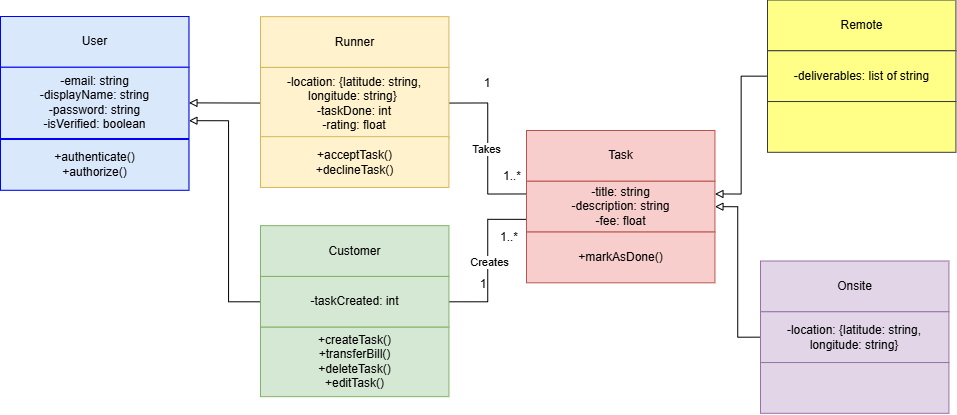

The diagram above was exported from draw.io. Its source (the exported page's mxGraphModel, read from the mxfile embedded in the PNG):
<mxGraphModel dx="969" dy="520" grid="0" gridSize="10" guides="1" tooltips="1" connect="1" arrows="1" fold="1" page="1" pageScale="1" pageWidth="1024" pageHeight="768" math="0" shadow="0">
  <root>
    <mxCell id="0" />
    <mxCell id="1" parent="0" />
    <mxCell id="nc4cpsb4WupVV0SCl5wd-28" connectable="0" parent="1" style="group;fillColor=#6666FF;strokeColor=#82b366;container=0;" value="" vertex="1">
      <mxGeometry height="173.7676923076923" width="188.433734939759" x="50" y="94" as="geometry" />
    </mxCell>
    <mxCell id="nc4cpsb4WupVV0SCl5wd-33" edge="1" parent="1" source="nc4cpsb4WupVV0SCl5wd-2" style="endArrow=none;html=1;rounded=0;exitX=1;exitY=0.75;exitDx=0;exitDy=0;entryX=0;entryY=0.5;entryDx=0;entryDy=0;edgeStyle=orthogonalEdgeStyle;startArrow=block;startFill=0;" target="nc4cpsb4WupVV0SCl5wd-7" value="">
      <mxGeometry height="50" relative="1" width="50" as="geometry">
        <Array as="points">
          <mxPoint x="278" y="198" />
          <mxPoint x="278" y="379" />
        </Array>
        <mxPoint x="421" y="365" as="sourcePoint" />
        <mxPoint x="471" y="315" as="targetPoint" />
      </mxGeometry>
    </mxCell>
    <mxCell id="nc4cpsb4WupVV0SCl5wd-34" edge="1" parent="1" source="nc4cpsb4WupVV0SCl5wd-11" style="endArrow=block;html=1;rounded=0;exitX=0;exitY=0.5;exitDx=0;exitDy=0;entryX=1;entryY=0.5;entryDx=0;entryDy=0;endFill=0;" target="nc4cpsb4WupVV0SCl5wd-2" value="">
      <mxGeometry height="50" relative="1" width="50" as="geometry">
        <mxPoint x="421" y="365" as="sourcePoint" />
        <mxPoint x="471" y="315" as="targetPoint" />
      </mxGeometry>
    </mxCell>
    <mxCell id="nc4cpsb4WupVV0SCl5wd-35" edge="1" parent="1" source="nc4cpsb4WupVV0SCl5wd-11" style="endArrow=none;html=1;rounded=0;exitX=1;exitY=0.5;exitDx=0;exitDy=0;entryX=0;entryY=0.25;entryDx=0;entryDy=0;edgeStyle=orthogonalEdgeStyle;" target="nc4cpsb4WupVV0SCl5wd-16" value="">
      <mxGeometry height="50" relative="1" width="50" as="geometry">
        <mxPoint x="582" y="505" as="sourcePoint" />
        <mxPoint x="632" y="455" as="targetPoint" />
      </mxGeometry>
    </mxCell>
    <mxCell id="nc4cpsb4WupVV0SCl5wd-42" connectable="0" parent="nc4cpsb4WupVV0SCl5wd-35" style="edgeLabel;html=1;align=center;verticalAlign=middle;resizable=0;points=[];" value="Takes" vertex="1">
      <mxGeometry relative="1" x="0.0044" y="-2" as="geometry">
        <mxPoint as="offset" />
      </mxGeometry>
    </mxCell>
    <mxCell id="nc4cpsb4WupVV0SCl5wd-37" edge="1" parent="1" source="nc4cpsb4WupVV0SCl5wd-7" style="endArrow=none;html=1;rounded=0;exitX=1;exitY=0.5;exitDx=0;exitDy=0;entryX=0;entryY=0.75;entryDx=0;entryDy=0;edgeStyle=orthogonalEdgeStyle;" target="nc4cpsb4WupVV0SCl5wd-16" value="">
      <mxGeometry height="50" relative="1" width="50" as="geometry">
        <mxPoint x="630" y="483" as="sourcePoint" />
        <mxPoint x="680" y="433" as="targetPoint" />
      </mxGeometry>
    </mxCell>
    <mxCell id="nc4cpsb4WupVV0SCl5wd-43" connectable="0" parent="nc4cpsb4WupVV0SCl5wd-37" style="edgeLabel;html=1;align=center;verticalAlign=middle;resizable=0;points=[];" value="Creates" vertex="1">
      <mxGeometry relative="1" x="-0.0161" y="-1" as="geometry">
        <mxPoint as="offset" />
      </mxGeometry>
    </mxCell>
    <mxCell id="nc4cpsb4WupVV0SCl5wd-38" parent="1" style="text;html=1;whiteSpace=wrap;strokeColor=none;fillColor=none;align=center;verticalAlign=middle;rounded=0;" value="1" vertex="1">
      <mxGeometry height="30" width="22" x="526" y="146" as="geometry" />
    </mxCell>
    <mxCell id="nc4cpsb4WupVV0SCl5wd-39" parent="1" style="text;html=1;whiteSpace=wrap;strokeColor=none;fillColor=none;align=center;verticalAlign=middle;rounded=0;" value="1" vertex="1">
      <mxGeometry height="30" width="22" x="522.43" y="347" as="geometry" />
    </mxCell>
    <mxCell id="nc4cpsb4WupVV0SCl5wd-40" parent="1" style="text;html=1;whiteSpace=wrap;strokeColor=none;fillColor=none;align=center;verticalAlign=middle;rounded=0;" value="1..*" vertex="1">
      <mxGeometry height="30" width="22" x="551" y="238.54" as="geometry" />
    </mxCell>
    <mxCell id="nc4cpsb4WupVV0SCl5wd-41" parent="1" style="text;html=1;whiteSpace=wrap;strokeColor=none;fillColor=none;align=center;verticalAlign=middle;rounded=0;" value="1..*" vertex="1">
      <mxGeometry height="30" width="22" x="548" y="299.77" as="geometry" />
    </mxCell>
    <mxCell id="nc4cpsb4WupVV0SCl5wd-44" edge="1" parent="1" source="nc4cpsb4WupVV0SCl5wd-16" style="endArrow=none;html=1;rounded=0;entryX=0;entryY=0.5;entryDx=0;entryDy=0;exitX=1;exitY=0.5;exitDx=0;exitDy=0;startArrow=block;startFill=0;edgeStyle=orthogonalEdgeStyle;" target="nc4cpsb4WupVV0SCl5wd-25" value="">
      <mxGeometry height="50" relative="1" width="50" as="geometry">
        <mxPoint x="684" y="491" as="sourcePoint" />
        <mxPoint x="734" y="441" as="targetPoint" />
      </mxGeometry>
    </mxCell>
    <mxCell id="nc4cpsb4WupVV0SCl5wd-45" edge="1" parent="1" source="nc4cpsb4WupVV0SCl5wd-16" style="endArrow=none;html=1;rounded=0;entryX=0;entryY=0.5;entryDx=0;entryDy=0;exitX=1;exitY=0.25;exitDx=0;exitDy=0;startArrow=block;startFill=0;edgeStyle=orthogonalEdgeStyle;" target="nc4cpsb4WupVV0SCl5wd-21" value="">
      <mxGeometry height="50" relative="1" width="50" as="geometry">
        <mxPoint x="744" y="187" as="sourcePoint" />
        <mxPoint x="794" y="137" as="targetPoint" />
      </mxGeometry>
    </mxCell>
    <mxCell id="nc4cpsb4WupVV0SCl5wd-46" connectable="0" parent="1" style="group" value="" vertex="1">
      <mxGeometry height="173.7676923076923" width="188.43373493975903" x="50" y="94" as="geometry" />
    </mxCell>
    <mxCell id="nc4cpsb4WupVV0SCl5wd-1" parent="nc4cpsb4WupVV0SCl5wd-46" style="rounded=0;html=1;fontSize=12;spacingBottom=0;fillColor=#dae8fc;strokeColor=#0000FF;" value="User" vertex="1">
      <mxGeometry height="50.769230769230774" width="188.43373493975903" as="geometry" />
    </mxCell>
    <mxCell id="nc4cpsb4WupVV0SCl5wd-2" parent="nc4cpsb4WupVV0SCl5wd-46" style="rounded=0;html=1;fontSize=12;spacingBottom=0;fillColor=#dae8fc;strokeColor=#0000FF;" value="-email: string&lt;div&gt;-displayName: string&lt;/div&gt;&lt;div&gt;-password: string&lt;/div&gt;&lt;div&gt;-isVerified: boolean&lt;/div&gt;" vertex="1">
      <mxGeometry height="71.23" width="188.43" y="50.77000000000001" as="geometry" />
    </mxCell>
    <mxCell id="nc4cpsb4WupVV0SCl5wd-3" parent="nc4cpsb4WupVV0SCl5wd-46" style="rounded=0;html=1;fontSize=12;spacingBottom=0;fillColor=#dae8fc;strokeColor=#0000FF;" value="+authenticate()&lt;div&gt;+authorize()&lt;/div&gt;" vertex="1">
      <mxGeometry height="50.769230769230774" width="188.43373493975903" y="122.99846153846156" as="geometry" />
    </mxCell>
    <mxCell id="nc4cpsb4WupVV0SCl5wd-47" connectable="0" parent="1" style="group" value="" vertex="1">
      <mxGeometry height="170.76769230769233" width="188.43373493975906" x="309.996265060241" y="94.16" as="geometry" />
    </mxCell>
    <mxCell id="nc4cpsb4WupVV0SCl5wd-10" parent="nc4cpsb4WupVV0SCl5wd-47" style="rounded=0;html=1;fontSize=12;spacingBottom=0;fillColor=#fff2cc;strokeColor=#d6b656;" value="&lt;span class=&quot;a_GcMg font-feature-liga-off font-feature-clig-off font-feature-calt-off text-decoration-none text-strikethrough-none&quot; style=&quot;color: rgba(0,0,0,var(--O42jJQ,1)); caret-color: rgb(0, 0, 0); --Ys-XuQ: none; font-kerning: normal;&quot;&gt;Runner&lt;/span&gt;" vertex="1">
      <mxGeometry height="50.769230769230774" width="188.43373493975903" as="geometry" />
    </mxCell>
    <mxCell id="nc4cpsb4WupVV0SCl5wd-11" parent="nc4cpsb4WupVV0SCl5wd-47" style="rounded=0;html=1;fontSize=12;spacingBottom=0;whiteSpace=wrap;fillColor=#fff2cc;strokeColor=#d6b656;" value="&lt;div&gt;-location: {latitude: string, longitude: string}&amp;nbsp;&lt;/div&gt;&lt;div&gt;-taskDone: int&lt;/div&gt;&lt;div&gt;-rating: float&lt;/div&gt;" vertex="1">
      <mxGeometry height="71.23" width="188.43" x="0.003734939759056033" y="50.77000000000001" as="geometry" />
    </mxCell>
    <mxCell id="nc4cpsb4WupVV0SCl5wd-12" parent="nc4cpsb4WupVV0SCl5wd-47" style="rounded=0;html=1;fontSize=12;spacingBottom=0;fillColor=#fff2cc;strokeColor=#d6b656;" value="&lt;div&gt;+acceptTask()&lt;/div&gt;&lt;div&gt;+declineTask()&lt;/div&gt;" vertex="1">
      <mxGeometry height="50.769230769230774" width="188.43373493975903" y="119.99846153846156" as="geometry" />
    </mxCell>
    <mxCell id="nc4cpsb4WupVV0SCl5wd-48" connectable="0" parent="1" style="group" value="" vertex="1">
      <mxGeometry height="171" width="188.4340963855422" x="309.9959036144578" y="303.16" as="geometry" />
    </mxCell>
    <mxCell id="nc4cpsb4WupVV0SCl5wd-6" parent="nc4cpsb4WupVV0SCl5wd-48" style="rounded=0;html=1;fontSize=12;spacingBottom=0;fillColor=#d5e8d4;strokeColor=#82b366;" value="Customer" vertex="1">
      <mxGeometry height="50.769230769230774" width="188.43373493975903" as="geometry" />
    </mxCell>
    <mxCell id="nc4cpsb4WupVV0SCl5wd-7" parent="nc4cpsb4WupVV0SCl5wd-48" style="rounded=0;html=1;fontSize=12;spacingBottom=0;fillColor=#d5e8d4;strokeColor=#82b366;" value="&lt;span class=&quot;a_GcMg font-feature-liga-off font-feature-clig-off font-feature-calt-off text-decoration-none text-strikethrough-none&quot; style=&quot;color: rgba(0,0,0,var(--O42jJQ,1)); caret-color: rgb(0, 0, 0); --Ys-XuQ: none; font-kerning: normal;&quot;&gt;-taskCreated: int&lt;/span&gt;" vertex="1">
      <mxGeometry height="50.769230769230774" width="188.43373493975903" y="50.769230769230774" as="geometry" />
    </mxCell>
    <mxCell id="nc4cpsb4WupVV0SCl5wd-8" parent="nc4cpsb4WupVV0SCl5wd-48" style="rounded=0;html=1;fontSize=12;spacingBottom=0;fillColor=#d5e8d4;strokeColor=#82b366;" value="&lt;div&gt;+createTask()&lt;/div&gt;&lt;div&gt;+transferBill()&lt;/div&gt;&lt;div&gt;+deleteTask()&lt;/div&gt;&lt;div&gt;+editTask()&lt;/div&gt;" vertex="1">
      <mxGeometry height="69.46" width="188.43" x="0.004096385542197822" y="101.54000000000002" as="geometry" />
    </mxCell>
    <mxCell id="nc4cpsb4WupVV0SCl5wd-49" connectable="0" parent="1" style="group" value="" vertex="1">
      <mxGeometry height="152.30769230769232" width="188.433734939759" x="576" y="208.00230769230774" as="geometry" />
    </mxCell>
    <mxCell id="nc4cpsb4WupVV0SCl5wd-15" parent="nc4cpsb4WupVV0SCl5wd-49" style="rounded=0;html=1;fontSize=12;spacingBottom=0;fillColor=#f8cecc;strokeColor=#b85450;" value="&lt;p style=&quot;text-align: left;&quot;&gt;Task&lt;/p&gt;" vertex="1">
      <mxGeometry height="50.769230769230774" width="188.43373493975903" as="geometry" />
    </mxCell>
    <mxCell id="nc4cpsb4WupVV0SCl5wd-16" parent="nc4cpsb4WupVV0SCl5wd-49" style="rounded=0;html=1;fontSize=12;spacingBottom=0;fillColor=#f8cecc;strokeColor=#b85450;" value="&lt;div&gt;-title: string&lt;/div&gt;&lt;div&gt;-description: string&lt;/div&gt;&lt;div&gt;-fee: float&lt;/div&gt;" vertex="1">
      <mxGeometry height="50.769230769230774" width="188.43373493975903" y="50.769230769230774" as="geometry" />
    </mxCell>
    <mxCell id="nc4cpsb4WupVV0SCl5wd-17" parent="nc4cpsb4WupVV0SCl5wd-49" style="rounded=0;html=1;fontSize=12;spacingBottom=0;fillColor=#f8cecc;strokeColor=#b85450;" value="+markAsDone()" vertex="1">
      <mxGeometry height="50.769230769230774" width="188.43373493975903" y="101.53846153846155" as="geometry" />
    </mxCell>
    <mxCell id="nc4cpsb4WupVV0SCl5wd-50" connectable="0" parent="1" style="group" value="" vertex="1">
      <mxGeometry height="152.30769230769232" width="188.433734939759" x="809.996265060241" y="338.50230769230774" as="geometry" />
    </mxCell>
    <mxCell id="nc4cpsb4WupVV0SCl5wd-24" parent="nc4cpsb4WupVV0SCl5wd-50" style="rounded=0;html=1;fontSize=12;spacingBottom=0;fillColor=#e1d5e7;strokeColor=#9673a6;" value="&lt;p style=&quot;text-align: left;&quot;&gt;Onsite&lt;/p&gt;" vertex="1">
      <mxGeometry height="50.769230769230774" width="188.43373493975903" as="geometry" />
    </mxCell>
    <mxCell id="nc4cpsb4WupVV0SCl5wd-25" parent="nc4cpsb4WupVV0SCl5wd-50" style="rounded=0;html=1;fontSize=12;spacingBottom=0;whiteSpace=wrap;align=center;fillColor=#e1d5e7;strokeColor=#9673a6;" value="&lt;div style=&quot;&quot;&gt;&lt;span style=&quot;background-color: transparent;&quot;&gt;-location: {latitude: string, longitude: string}&lt;/span&gt;&lt;/div&gt;" vertex="1">
      <mxGeometry height="50.769230769230774" width="188.43373493975903" y="50.769230769230774" as="geometry" />
    </mxCell>
    <mxCell id="nc4cpsb4WupVV0SCl5wd-26" parent="nc4cpsb4WupVV0SCl5wd-50" style="rounded=0;html=1;fontSize=12;spacingBottom=0;fillColor=#e1d5e7;strokeColor=#9673a6;" value="" vertex="1">
      <mxGeometry height="50.769230769230774" width="188.43373493975903" y="101.53846153846155" as="geometry" />
    </mxCell>
    <mxCell id="nc4cpsb4WupVV0SCl5wd-51" connectable="0" parent="1" style="group" value="" vertex="1">
      <mxGeometry height="152.30769230769232" width="188.433734939759" x="816.9959036144578" y="77.50230769230774" as="geometry" />
    </mxCell>
    <mxCell id="nc4cpsb4WupVV0SCl5wd-20" parent="nc4cpsb4WupVV0SCl5wd-51" style="rounded=0;html=1;fontSize=12;spacingBottom=0;fillColor=#ffff88;strokeColor=#36393d;" value="&lt;p style=&quot;text-align: left;&quot;&gt;Remote&lt;/p&gt;" vertex="1">
      <mxGeometry height="50.769230769230774" width="188.43373493975903" as="geometry" />
    </mxCell>
    <mxCell id="nc4cpsb4WupVV0SCl5wd-21" parent="nc4cpsb4WupVV0SCl5wd-51" style="rounded=0;html=1;fontSize=12;spacingBottom=0;fillColor=#ffff88;strokeColor=#36393d;" value="&lt;span style=&quot;text-align: left;&quot;&gt;-deliverables: list of string&lt;/span&gt;" vertex="1">
      <mxGeometry height="50.769230769230774" width="188.43373493975903" y="50.769230769230774" as="geometry" />
    </mxCell>
    <mxCell id="nc4cpsb4WupVV0SCl5wd-22" parent="nc4cpsb4WupVV0SCl5wd-51" style="rounded=0;html=1;fontSize=12;spacingBottom=0;fillColor=#ffff88;strokeColor=#36393d;" value="" vertex="1">
      <mxGeometry height="50.769230769230774" width="188.43373493975903" y="101.53846153846155" as="geometry" />
    </mxCell>
  </root>
</mxGraphModel>